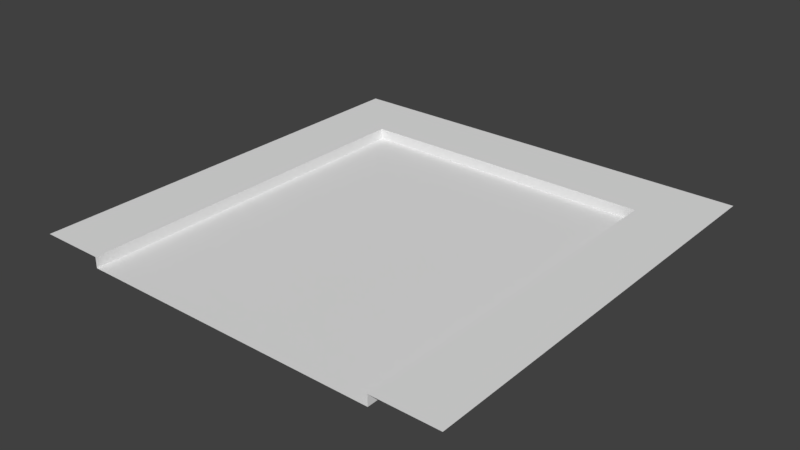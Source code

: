# Source: Road-5.blend  (saved by Blender 2.78.0; exported with 4.5.12 LTS)
import bpy
from mathutils import Matrix  # noqa: F401  (used for matrix-valued properties, if any)

bpy.ops.wm.read_factory_settings(use_empty=True)
scene = bpy.context.scene
scene.name = 'Scene'

# ---- collections
col_collection_1 = bpy.data.collections.new('Collection 1'); scene.collection.children.link(col_collection_1)

# ---- materials (node trees are filled in below, after node groups)
mat_material = bpy.data.materials.new('Material')
mat_material.alpha_threshold = 0.0
mat_material.use_transparent_shadow = False
mat_material.roughness = 0.5

# ---- material node trees

# ---- world
world_world = bpy.data.worlds.new('World'); scene.world = world_world
world_world.color = (0.05088, 0.05088, 0.05088)
world_world.use_sun_shadow = False
world_world.sun_shadow_jitter_overblur = 0.0
world_world.cycles.sampling_method = 'MANUAL'

# ---- meshes
me_plane_005 = bpy.data.meshes.new('Plane.005')
me_plane_005.from_pydata([(-7.0, 7.0, 0.0), (7.0, 7.0, 0.0), (7.0, -10.0, 0.0), (-7.0, -10.0, 0.0), (-10.0, 10.0, 0.5), (-10.0, 7.0, 0.5), (-7.0, 7.0, 0.5), (-7.0, 10.0, 0.5), (7.0, 7.0, 0.5), (7.0, 10.0, 0.5), (10.0, 7.0, 0.5), (10.0, 10.0, 0.5), (7.0, -10.0, 0.5), (10.0, -10.0, 0.5), (-10.0, -10.0, 0.5), (-7.0, -10.0, 0.5)], [], [(0, 1, 8, 6), (1, 2, 12, 8), (0, 3, 2, 1), (5, 6, 7, 4), (7, 6, 8, 9), (9, 8, 10, 11), (10, 8, 12, 13), (6, 5, 14, 15), (3, 0, 6, 15)])
_uv = me_plane_005.uv_layers.new(name='UVMap')
_uv.uv.foreach_set('vector', [0.625, 0.9274, 0.375, 0.9274, 0.375, 0.9185, 0.625, 0.9185, 0.375, 0.9274, 0.07139, 0.9274, 0.07139, 0.9185, 0.375, 0.9185, 0.1504, 0.8495, 0.1504, 0.0, 0.8496, 0.0, 0.8496, 0.8495, 0.0124, 0.85, 0.1369, 0.8686, 0.1369, 0.9876, 0.0124, 0.9876, 0.1369, 0.9876, 0.1369, 0.8686, 0.8631, 0.8686, 0.8631, 0.9876, 0.8631, 0.9876, 0.8631, 0.8686, 0.9814, 0.85, 0.9814, 0.9876, 0.9814, 0.85, 0.8631, 0.8686, 0.8631, 0.0, 0.9814, 0.0, 0.1369, 0.8686, 0.0124, 0.85, 0.0124, 0.0, 0.1369, 0.0, 0.9286, 0.9274, 0.625, 0.9274, 0.625, 0.9185, 0.9286, 0.9185])
me_plane_005.materials.append(mat_material)
me_plane_005.use_remesh_preserve_volume = False
me_plane_005.use_remesh_preserve_attributes = False
me_plane_005.use_mirror_vertex_groups = False
me_plane_005.use_paint_bone_selection = False
me_plane_005.use_paint_mask = True
me_plane_005.update()

# ---- objects
ob_plane_005 = bpy.data.objects.new('Plane.005', me_plane_005)

# ---- transforms, parenting, visibility, modifiers, constraints
ob_plane_005.location = (0.0, 0.0, -0.5)
ob_plane_005.lineart.crease_threshold = 0.0

# ---- collection membership
col_collection_1.objects.link(ob_plane_005)

# ---- scene / render settings (as saved in the file)
scene.frame_start = 1; scene.frame_end = 250; scene.frame_set(1)
scene.render.engine = 'BLENDER_EEVEE_NEXT'
scene.render.resolution_percentage = 50
scene.render.dither_intensity = 0.0
scene.cycles.use_denoising = False
scene.cycles.samples = 128
scene.cycles.sampling_pattern = 'TABULATED_SOBOL'
scene.cycles.light_sampling_threshold = 0.0
scene.cycles.use_adaptive_sampling = False
scene.cycles.use_light_tree = False
scene.cycles.blur_glossy = 0.0
scene.cycles.sample_clamp_indirect = 0.0
scene.view_settings.view_transform = 'Standard'
bpy.context.view_layer.update()

# ---- added for rendering (the .blend has no active camera and no usable light): camera, sun
cam_auto = bpy.data.cameras.new('AutoCamera')
cam_auto.lens = 50.0
cam_auto.sensor_width = 36.0
cam_auto.clip_end = 1000.0
ob_auto_camera = bpy.data.objects.new('AutoCamera', cam_auto)
scene.collection.objects.link(ob_auto_camera)
ob_auto_camera.location = (26.1734, -31.4081, 20.6887)
ob_auto_camera.rotation_euler = (1.09748, -7.21219e-08, 0.694738)
scene.camera = ob_auto_camera
light_auto_sun = bpy.data.lights.new('AutoSun', 'SUN')
light_auto_sun.energy = 3.0
light_auto_sun.angle = 0.0523599
ob_auto_sun = bpy.data.objects.new('AutoSun', light_auto_sun)
scene.collection.objects.link(ob_auto_sun)
ob_auto_sun.rotation_euler = (0.872665, 0.174533, 0.523599)
bpy.context.view_layer.update()
